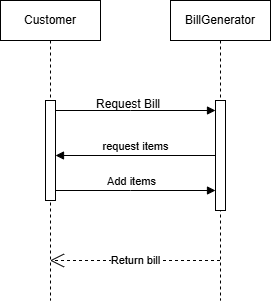

The diagram above was exported from draw.io. Its source (the exported page's mxGraphModel, read from the mxfile embedded in the PNG):
<mxGraphModel dx="1050" dy="522" grid="1" gridSize="10" guides="1" tooltips="1" connect="1" arrows="1" fold="1" page="1" pageScale="1" pageWidth="850" pageHeight="1100" math="0" shadow="0">
  <root>
    <mxCell id="0" />
    <mxCell id="1" parent="0" />
    <mxCell id="8lTsrk-RnSsr4jPvI6hh-2" value="BillGenerator" style="shape=umlLifeline;perimeter=lifelinePerimeter;whiteSpace=wrap;html=1;container=1;dropTarget=0;collapsible=0;recursiveResize=0;outlineConnect=0;portConstraint=eastwest;newEdgeStyle={&quot;curved&quot;:0,&quot;rounded&quot;:0};" vertex="1" parent="1">
      <mxGeometry x="470" y="80" width="100" height="300" as="geometry" />
    </mxCell>
    <mxCell id="8lTsrk-RnSsr4jPvI6hh-16" value="" style="html=1;points=[[0,0,0,0,5],[0,1,0,0,-5],[1,0,0,0,5],[1,1,0,0,-5]];perimeter=orthogonalPerimeter;outlineConnect=0;targetShapes=umlLifeline;portConstraint=eastwest;newEdgeStyle={&quot;curved&quot;:0,&quot;rounded&quot;:0};" vertex="1" parent="8lTsrk-RnSsr4jPvI6hh-2">
      <mxGeometry x="45" y="100" width="10" height="110" as="geometry" />
    </mxCell>
    <mxCell id="8lTsrk-RnSsr4jPvI6hh-3" value="Customer" style="shape=umlLifeline;perimeter=lifelinePerimeter;whiteSpace=wrap;html=1;container=1;dropTarget=0;collapsible=0;recursiveResize=0;outlineConnect=0;portConstraint=eastwest;newEdgeStyle={&quot;curved&quot;:0,&quot;rounded&quot;:0};" vertex="1" parent="1">
      <mxGeometry x="300" y="80" width="100" height="300" as="geometry" />
    </mxCell>
    <mxCell id="8lTsrk-RnSsr4jPvI6hh-15" value="" style="html=1;points=[[0,0,0,0,5],[0,1,0,0,-5],[1,0,0,0,5],[1,1,0,0,-5]];perimeter=orthogonalPerimeter;outlineConnect=0;targetShapes=umlLifeline;portConstraint=eastwest;newEdgeStyle={&quot;curved&quot;:0,&quot;rounded&quot;:0};" vertex="1" parent="8lTsrk-RnSsr4jPvI6hh-3">
      <mxGeometry x="45" y="100" width="10" height="100" as="geometry" />
    </mxCell>
    <mxCell id="8lTsrk-RnSsr4jPvI6hh-9" value="" style="html=1;verticalAlign=bottom;endArrow=block;curved=0;rounded=0;" edge="1" parent="1" source="8lTsrk-RnSsr4jPvI6hh-15" target="8lTsrk-RnSsr4jPvI6hh-16">
      <mxGeometry x="0.5353" y="50" width="80" relative="1" as="geometry">
        <mxPoint x="380" y="280" as="sourcePoint" />
        <mxPoint x="460" y="280" as="targetPoint" />
        <Array as="points">
          <mxPoint x="430" y="190" />
        </Array>
        <mxPoint as="offset" />
      </mxGeometry>
    </mxCell>
    <mxCell id="8lTsrk-RnSsr4jPvI6hh-10" value="request items" style="html=1;verticalAlign=bottom;endArrow=block;curved=0;rounded=0;" edge="1" parent="1" source="8lTsrk-RnSsr4jPvI6hh-16" target="8lTsrk-RnSsr4jPvI6hh-15">
      <mxGeometry width="80" relative="1" as="geometry">
        <mxPoint x="390" y="229.5" as="sourcePoint" />
        <mxPoint x="360" y="230" as="targetPoint" />
      </mxGeometry>
    </mxCell>
    <mxCell id="8lTsrk-RnSsr4jPvI6hh-11" value="Request Bill" style="text;strokeColor=none;fillColor=none;align=left;verticalAlign=top;spacingLeft=4;spacingRight=4;overflow=hidden;rotatable=0;points=[[0,0.5],[1,0.5]];portConstraint=eastwest;whiteSpace=wrap;html=1;" vertex="1" parent="1">
      <mxGeometry x="390" y="170" width="100" height="20" as="geometry" />
    </mxCell>
    <mxCell id="8lTsrk-RnSsr4jPvI6hh-12" value="Add items" style="html=1;verticalAlign=bottom;endArrow=block;curved=0;rounded=0;" edge="1" parent="1" source="8lTsrk-RnSsr4jPvI6hh-15" target="8lTsrk-RnSsr4jPvI6hh-16">
      <mxGeometry x="-0.0529" width="80" relative="1" as="geometry">
        <mxPoint x="360" y="270" as="sourcePoint" />
        <mxPoint x="460" y="280" as="targetPoint" />
        <Array as="points">
          <mxPoint x="430" y="270" />
        </Array>
        <mxPoint as="offset" />
      </mxGeometry>
    </mxCell>
    <mxCell id="8lTsrk-RnSsr4jPvI6hh-14" value="Return bill" style="endArrow=open;endSize=12;dashed=1;html=1;rounded=0;" edge="1" parent="1" source="8lTsrk-RnSsr4jPvI6hh-2" target="8lTsrk-RnSsr4jPvI6hh-3">
      <mxGeometry width="160" relative="1" as="geometry">
        <mxPoint x="340" y="290" as="sourcePoint" />
        <mxPoint x="350" y="300" as="targetPoint" />
        <Array as="points">
          <mxPoint x="430" y="340" />
        </Array>
      </mxGeometry>
    </mxCell>
  </root>
</mxGraphModel>